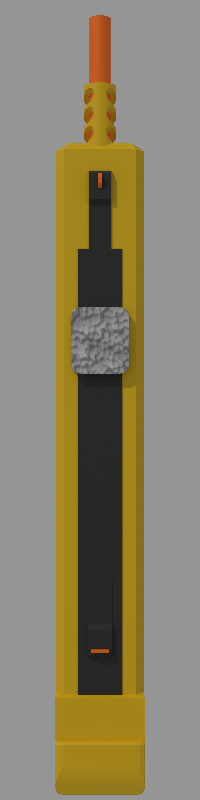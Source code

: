# Source: bug-gun.blend  (saved by Blender 3.4.6; exported with 4.5.12 LTS)
import bpy
from mathutils import Matrix  # noqa: F401  (used for matrix-valued properties, if any)

bpy.ops.wm.read_factory_settings(use_empty=True)
scene = bpy.context.scene
scene.name = 'Scene'

# ---- collections
col_collection = bpy.data.collections.new('Collection'); scene.collection.children.link(col_collection)
col_gun = bpy.data.collections.new('Gun'); col_collection.children.link(col_gun)

# ---- materials (node trees are filled in below, after node groups)
mat_highlight = bpy.data.materials.new('Highlight')
mat_highlight.use_transparent_shadow = False
mat_primary = bpy.data.materials.new('Primary')
mat_primary.use_transparent_shadow = False
mat_secondary = bpy.data.materials.new('Secondary')
mat_secondary.use_transparent_shadow = False
mat_mag = bpy.data.materials.new('Mag')
mat_mag.use_transparent_shadow = False

# ---- material node trees
mat_highlight.use_nodes = True; mat_highlight.node_tree.nodes.clear()
_N = mat_highlight.node_tree.nodes; _L = mat_highlight.node_tree.links
n0 = _N.new('ShaderNodeBsdfPrincipled'); n0.name = 'Principled BSDF'; n0.location = (10, 300)
n0.distribution = 'GGX'
n0.subsurface_method = 'RANDOM_WALK_SKIN'
n0.inputs[0].default_value = (1.0, 0.1702, 0.0, 1.0)
n0.inputs[3].default_value = 1.45
n0.inputs[27].default_value = (0.0, 0.0, 0.0, 1.0)
n0.inputs[28].default_value = 1.0
n1 = _N.new('ShaderNodeOutputMaterial'); n1.name = 'Material Output'; n1.location = (300, 300)
_L.new(n0.outputs[0], n1.inputs[0])
n1.is_active_output = True
mat_primary.use_nodes = True; mat_primary.node_tree.nodes.clear()
_N = mat_primary.node_tree.nodes; _L = mat_primary.node_tree.links
n0 = _N.new('ShaderNodeBsdfPrincipled'); n0.name = 'Principled BSDF'; n0.location = (10, 300)
n0.distribution = 'GGX'
n0.subsurface_method = 'RANDOM_WALK_SKIN'
n0.inputs[0].default_value = (0.8, 0.4993, 0.0, 1.0)
n0.inputs[3].default_value = 1.45
n0.inputs[27].default_value = (0.0, 0.0, 0.0, 1.0)
n0.inputs[28].default_value = 1.0
n1 = _N.new('ShaderNodeOutputMaterial'); n1.name = 'Material Output'; n1.location = (300, 300)
_L.new(n0.outputs[0], n1.inputs[0])
n1.is_active_output = True
mat_secondary.use_nodes = True; mat_secondary.node_tree.nodes.clear()
_N = mat_secondary.node_tree.nodes; _L = mat_secondary.node_tree.links
n0 = _N.new('ShaderNodeBsdfPrincipled'); n0.name = 'Principled BSDF'; n0.location = (10, 300)
n0.distribution = 'GGX'
n0.subsurface_method = 'RANDOM_WALK_SKIN'
n0.inputs[0].default_value = (0.02198, 0.02198, 0.02198, 1.0)
n0.inputs[3].default_value = 1.45
n0.inputs[27].default_value = (0.0, 0.0, 0.0, 1.0)
n0.inputs[28].default_value = 1.0
n1 = _N.new('ShaderNodeOutputMaterial'); n1.name = 'Material Output'; n1.location = (300, 300)
_L.new(n0.outputs[0], n1.inputs[0])
n1.is_active_output = True
mat_mag.use_nodes = True; mat_mag.node_tree.nodes.clear()
_N = mat_mag.node_tree.nodes; _L = mat_mag.node_tree.links
n0 = _N.new('ShaderNodeOutputMaterial'); n0.name = 'Material Output'; n0.location = (300, 300)
n1 = _N.new('ShaderNodeBsdfPrincipled'); n1.name = 'Principled BSDF'; n1.location = (10, 300)
n1.distribution = 'GGX'
n1.subsurface_method = 'RANDOM_WALK_SKIN'
n1.inputs[2].default_value = 1.0
n1.inputs[3].default_value = 1.45
n1.inputs[27].default_value = (0.0, 0.0, 0.0, 1.0)
n1.inputs[28].default_value = 1.0
n2 = _N.new('ShaderNodeTexNoise'); n2.name = 'Noise Texture'; n2.location = (-650, 187)
n2.noise_dimensions = '2D'
n2.inputs[2].default_value = 3.0
n2.inputs[4].default_value = 1.0
n3 = _N.new('ShaderNodeBump'); n3.name = 'Bump'; n3.location = (-236, 31)
n3.inputs[1].default_value = 1.0
n3.inputs[2].default_value = 1.0
n4 = _N.new('ShaderNodeRGBToBW'); n4.name = 'RGB to BW'; n4.location = (-433, 169)
_L.new(n1.outputs[0], n0.inputs[0])
_L.new(n2.outputs[1], n4.inputs[0])
_L.new(n4.outputs[0], n1.inputs[0])
_L.new(n3.outputs[0], n1.inputs[5])
_L.new(n4.outputs[0], n3.inputs[3])
n0.is_active_output = True

# ---- world
world_world = bpy.data.worlds.new('World'); scene.world = world_world
world_world.use_nodes = True; world_world.node_tree.nodes.clear()
_N = world_world.node_tree.nodes; _L = world_world.node_tree.links
n0 = _N.new('ShaderNodeOutputWorld'); n0.name = 'World Output'; n0.location = (300, 300)
n1 = _N.new('ShaderNodeBackground'); n1.name = 'Background'; n1.location = (10, 300)
n1.inputs[0].default_value = (1.0, 1.0, 1.0, 1.0)
n1.inputs[1].default_value = 0.3
_L.new(n1.outputs[0], n0.inputs[0])
n0.is_active_output = True
world_world.color = (0.05088, 0.05088, 0.05088)
world_world.use_sun_shadow = False
world_world.sun_shadow_jitter_overblur = 0.0

# ---- cameras
cam_camera = bpy.data.cameras.new('Camera')
cam_camera.clip_end = 100.0
cam_camera.ortho_scale = 7.314

# ---- lights
light_sun = bpy.data.lights.new('Sun', 'SUN')
light_sun.transmission_factor = 0.0
light_sun.energy = 1.0
light_sun.shadow_soft_size = 0.125

# ---- meshes
me_cylinder_003 = bpy.data.meshes.new('Cylinder.003')
me_cylinder_003.from_pydata([(4.441e-16, 2.0, 0.5), (4.441e-16, -3.0, 0.5), (0.09755, 2.0, 0.4904), (0.09755, -3.0, 0.4904), (0.1913, 2.0, 0.4619), (0.1913, -3.0, 0.4619), (0.2778, 2.0, 0.4157), (0.2778, -3.0, 0.4157), (0.3536, 2.0, 0.3536), (0.3536, -3.0, 0.3536), (0.4157, 2.0, 0.2778), (0.4157, -3.0, 0.2778), (0.4619, 2.0, 0.1913), (0.4619, -3.0, 0.1913), (0.4904, 2.0, 0.09755), (0.4904, -3.0, 0.09755), (0.5, 2.0, 0.0), (0.5, -3.0, 0.0), (0.4904, 2.0, -0.09755), (0.4904, -3.0, -0.09755), (0.4619, 2.0, -0.1913), (0.4619, -3.0, -0.1913), (0.4157, 2.0, -0.2778), (0.4157, -3.0, -0.2778), (0.3536, 2.0, -0.3536), (0.3536, -3.0, -0.3536), (0.2778, 2.0, -0.4157), (0.2778, -3.0, -0.4157), (0.1913, 2.0, -0.4619), (0.1913, -3.0, -0.4619), (0.09755, 2.0, -0.4904), (0.09755, -3.0, -0.4904), (4.441e-16, 2.0, -0.5), (4.441e-16, -3.0, -0.5), (-0.09755, 2.0, -0.4904), (-0.09755, -3.0, -0.4904), (-0.1913, 2.0, -0.4619), (-0.1913, -3.0, -0.4619), (-0.2778, 2.0, -0.4157), (-0.2778, -3.0, -0.4157), (-0.3536, 2.0, -0.3536), (-0.3536, -3.0, -0.3536), (-0.4157, 2.0, -0.2778), (-0.4157, -3.0, -0.2778), (-0.4619, 2.0, -0.1913), (-0.4619, -3.0, -0.1913), (-0.4904, 2.0, -0.09755), (-0.4904, -3.0, -0.09755), (-0.5, 2.0, 0.0), (-0.5, -3.0, 0.0), (-0.4904, 2.0, 0.09755), (-0.4904, -3.0, 0.09755), (-0.4619, 2.0, 0.1913), (-0.4619, -3.0, 0.1913), (-0.4157, 2.0, 0.2778), (-0.4157, -3.0, 0.2778), (-0.3536, 2.0, 0.3536), (-0.3536, -3.0, 0.3536), (-0.2778, 2.0, 0.4157), (-0.2778, -3.0, 0.4157), (-0.1913, 2.0, 0.4619), (-0.1913, -3.0, 0.4619), (-0.09755, 2.0, 0.4904), (-0.09755, -3.0, 0.4904)], [], [(0, 1, 3, 2), (2, 3, 5, 4), (4, 5, 7, 6), (6, 7, 9, 8), (8, 9, 11, 10), (10, 11, 13, 12), (12, 13, 15, 14), (14, 15, 17, 16), (16, 17, 19, 18), (18, 19, 21, 20), (20, 21, 23, 22), (22, 23, 25, 24), (24, 25, 27, 26), (26, 27, 29, 28), (28, 29, 31, 30), (30, 31, 33, 32), (32, 33, 35, 34), (34, 35, 37, 36), (36, 37, 39, 38), (38, 39, 41, 40), (40, 41, 43, 42), (42, 43, 45, 44), (44, 45, 47, 46), (46, 47, 49, 48), (48, 49, 51, 50), (50, 51, 53, 52), (52, 53, 55, 54), (54, 55, 57, 56), (56, 57, 59, 58), (58, 59, 61, 60), (3, 1, 63, 61, 59, 57, 55, 53, 51, 49, 47, 45, 43, 41, 39, 37, 35, 33, 31, 29, 27, 25, 23, 21, 19, 17, 15, 13, 11, 9, 7, 5), (60, 61, 63, 62), (62, 63, 1, 0), (0, 2, 4, 6, 8, 10, 12, 14, 16, 18, 20, 22, 24, 26, 28, 30, 32, 34, 36, 38, 40, 42, 44, 46, 48, 50, 52, 54, 56, 58, 60, 62)])
_uv = me_cylinder_003.uv_layers.new(name='UVMap')
_uv.uv.foreach_set('vector', [1.0, 0.5, 1.0, 1.0, 0.9688, 1.0, 0.9688, 0.5, 0.9688, 0.5, 0.9688, 1.0, 0.9375, 1.0, 0.9375, 0.5, 0.9375, 0.5, 0.9375, 1.0, 0.9062, 1.0, 0.9062, 0.5, 0.9062, 0.5, 0.9062, 1.0, 0.875, 1.0, 0.875, 0.5, 0.875, 0.5, 0.875, 1.0, 0.8438, 1.0, 0.8438, 0.5, 0.8438, 0.5, 0.8438, 1.0, 0.8125, 1.0, 0.8125, 0.5, 0.8125, 0.5, 0.8125, 1.0, 0.7812, 1.0, 0.7812, 0.5, 0.7812, 0.5, 0.7812, 1.0, 0.75, 1.0, 0.75, 0.5, 0.75, 0.5, 0.75, 1.0, 0.7188, 1.0, 0.7188, 0.5, 0.7188, 0.5, 0.7188, 1.0, 0.6875, 1.0, 0.6875, 0.5, 0.6875, 0.5, 0.6875, 1.0, 0.6562, 1.0, 0.6562, 0.5, 0.6562, 0.5, 0.6562, 1.0, 0.625, 1.0, 0.625, 0.5, 0.625, 0.5, 0.625, 1.0, 0.5938, 1.0, 0.5938, 0.5, 0.5938, 0.5, 0.5938, 1.0, 0.5625, 1.0, 0.5625, 0.5, 0.5625, 0.5, 0.5625, 1.0, 0.5312, 1.0, 0.5312, 0.5, 0.5312, 0.5, 0.5312, 1.0, 0.5, 1.0, 0.5, 0.5, 0.5, 0.5, 0.5, 1.0, 0.4688, 1.0, 0.4688, 0.5, 0.4688, 0.5, 0.4688, 1.0, 0.4375, 1.0, 0.4375, 0.5, 0.4375, 0.5, 0.4375, 1.0, 0.4062, 1.0, 0.4062, 0.5, 0.4062, 0.5, 0.4062, 1.0, 0.375, 1.0, 0.375, 0.5, 0.375, 0.5, 0.375, 1.0, 0.3438, 1.0, 0.3438, 0.5, 0.3438, 0.5, 0.3438, 1.0, 0.3125, 1.0, 0.3125, 0.5, 0.3125, 0.5, 0.3125, 1.0, 0.2812, 1.0, 0.2812, 0.5, 0.2812, 0.5, 0.2812, 1.0, 0.25, 1.0, 0.25, 0.5, 0.25, 0.5, 0.25, 1.0, 0.2188, 1.0, 0.2188, 0.5, 0.2188, 0.5, 0.2188, 1.0, 0.1875, 1.0, 0.1875, 0.5, 0.1875, 0.5, 0.1875, 1.0, 0.1562, 1.0, 0.1562, 0.5, 0.1562, 0.5, 0.1562, 1.0, 0.125, 1.0, 0.125, 0.5, 0.125, 0.5, 0.125, 1.0, 0.09375, 1.0, 0.09375, 0.5, 0.09375, 0.5, 0.09375, 1.0, 0.0625, 1.0, 0.0625, 0.5, 0.2968, 0.4854, 0.25, 0.49, 0.2032, 0.4854, 0.1582, 0.4717, 0.1167, 0.4496, 0.08029, 0.4197, 0.05045, 0.3833, 0.02827, 0.3418, 0.01461, 0.2968, 0.01, 0.25, 0.01461, 0.2032, 0.02827, 0.1582, 0.05045, 0.1167, 0.08029, 0.08029, 0.1167, 0.05045, 0.1582, 0.02827, 0.2032, 0.01461, 0.25, 0.01, 0.2968, 0.01461, 0.3418, 0.02827, 0.3833, 0.05045, 0.4197, 0.08029, 0.4496, 0.1167, 0.4717, 0.1582, 0.4854, 0.2032, 0.49, 0.25, 0.4854, 0.2968, 0.4717, 0.3418, 0.4496, 0.3833, 0.4197, 0.4197, 0.3833, 0.4496, 0.3418, 0.4717, 0.0625, 0.5, 0.0625, 1.0, 0.03125, 1.0, 0.03125, 0.5, 0.03125, 0.5, 0.03125, 1.0, 0.0, 1.0, 0.0, 0.5, 0.75, 0.49, 0.7968, 0.4854, 0.8418, 0.4717, 0.8833, 0.4496, 0.9197, 0.4197, 0.9496, 0.3833, 0.9717, 0.3418, 0.9854, 0.2968, 0.99, 0.25, 0.9854, 0.2032, 0.9717, 0.1582, 0.9496, 0.1167, 0.9197, 0.08029, 0.8833, 0.05045, 0.8418, 0.02827, 0.7968, 0.01461, 0.75, 0.01, 0.7032, 0.01461, 0.6582, 0.02827, 0.6167, 0.05045, 0.5803, 0.08029, 0.5504, 0.1167, 0.5283, 0.1582, 0.5146, 0.2032, 0.51, 0.25, 0.5146, 0.2968, 0.5283, 0.3418, 0.5504, 0.3833, 0.5803, 0.4197, 0.6167, 0.4496, 0.6582, 0.4717, 0.7032, 0.4854])
me_cylinder_003.materials.append(mat_highlight)
me_cylinder_003.update()
me_cylinder_002 = bpy.data.meshes.new('Cylinder.002')
me_cylinder_002.from_pydata([(5.329e-16, 1.0, 0.6), (5.329e-16, -2.0, 0.6), (0.1171, 1.0, 0.5885), (0.1171, -2.0, 0.5885), (0.2296, 1.0, 0.5543), (0.2296, -2.0, 0.5543), (0.3333, 1.0, 0.4989), (0.3333, -2.0, 0.4989), (0.4243, 1.0, 0.4243), (0.4243, -2.0, 0.4243), (0.4989, 1.0, 0.3333), (0.4989, -2.0, 0.3333), (0.5543, 1.0, 0.2296), (0.5543, -2.0, 0.2296), (0.5885, 1.0, 0.1171), (0.5885, -2.0, 0.1171), (0.6, 1.0, 0.0), (0.6, -2.0, 0.0), (0.5885, 1.0, -0.1171), (0.5885, -2.0, -0.1171), (0.5543, 1.0, -0.2296), (0.5543, -2.0, -0.2296), (0.4989, 1.0, -0.3333), (0.4989, -2.0, -0.3333), (0.4243, 1.0, -0.4243), (0.4243, -2.0, -0.4243), (0.3333, 1.0, -0.4989), (0.3333, -2.0, -0.4989), (0.2296, 1.0, -0.5543), (0.2296, -2.0, -0.5543), (0.1171, 1.0, -0.5885), (0.1171, -2.0, -0.5885), (5.329e-16, 1.0, -0.6), (5.329e-16, -2.0, -0.6), (-0.1171, 1.0, -0.5885), (-0.1171, -2.0, -0.5885), (-0.2296, 1.0, -0.5543), (-0.2296, -2.0, -0.5543), (-0.3333, 1.0, -0.4989), (-0.3333, -2.0, -0.4989), (-0.4243, 1.0, -0.4243), (-0.4243, -2.0, -0.4243), (-0.4989, 1.0, -0.3333), (-0.4989, -2.0, -0.3333), (-0.5543, 1.0, -0.2296), (-0.5543, -2.0, -0.2296), (-0.5885, 1.0, -0.1171), (-0.5885, -2.0, -0.1171), (-0.6, 1.0, 0.0), (-0.6, -2.0, 0.0), (-0.5885, 1.0, 0.1171), (-0.5885, -2.0, 0.1171), (-0.5543, 1.0, 0.2296), (-0.5543, -2.0, 0.2296), (-0.4989, 1.0, 0.3333), (-0.4989, -2.0, 0.3333), (-0.4243, 1.0, 0.4243), (-0.4243, -2.0, 0.4243), (-0.3333, 1.0, 0.4989), (-0.3333, -2.0, 0.4989), (-0.2296, 1.0, 0.5543), (-0.2296, -2.0, 0.5543), (-0.1171, 1.0, 0.5885), (-0.1171, -2.0, 0.5885)], [], [(0, 1, 3, 2), (2, 3, 5, 4), (4, 5, 7, 6), (6, 7, 9, 8), (8, 9, 11, 10), (10, 11, 13, 12), (12, 13, 15, 14), (14, 15, 17, 16), (16, 17, 19, 18), (18, 19, 21, 20), (20, 21, 23, 22), (22, 23, 25, 24), (24, 25, 27, 26), (26, 27, 29, 28), (28, 29, 31, 30), (30, 31, 33, 32), (32, 33, 35, 34), (34, 35, 37, 36), (36, 37, 39, 38), (38, 39, 41, 40), (40, 41, 43, 42), (42, 43, 45, 44), (44, 45, 47, 46), (46, 47, 49, 48), (48, 49, 51, 50), (50, 51, 53, 52), (52, 53, 55, 54), (54, 55, 57, 56), (56, 57, 59, 58), (58, 59, 61, 60), (3, 1, 63, 61, 59, 57, 55, 53, 51, 49, 47, 45, 43, 41, 39, 37, 35, 33, 31, 29, 27, 25, 23, 21, 19, 17, 15, 13, 11, 9, 7, 5), (60, 61, 63, 62), (62, 63, 1, 0), (0, 2, 4, 6, 8, 10, 12, 14, 16, 18, 20, 22, 24, 26, 28, 30, 32, 34, 36, 38, 40, 42, 44, 46, 48, 50, 52, 54, 56, 58, 60, 62)])
_uv = me_cylinder_002.uv_layers.new(name='UVMap')
_uv.uv.foreach_set('vector', [1.0, 0.5, 1.0, 1.0, 0.9688, 1.0, 0.9688, 0.5, 0.9688, 0.5, 0.9688, 1.0, 0.9375, 1.0, 0.9375, 0.5, 0.9375, 0.5, 0.9375, 1.0, 0.9062, 1.0, 0.9062, 0.5, 0.9062, 0.5, 0.9062, 1.0, 0.875, 1.0, 0.875, 0.5, 0.875, 0.5, 0.875, 1.0, 0.8438, 1.0, 0.8438, 0.5, 0.8438, 0.5, 0.8438, 1.0, 0.8125, 1.0, 0.8125, 0.5, 0.8125, 0.5, 0.8125, 1.0, 0.7812, 1.0, 0.7812, 0.5, 0.7812, 0.5, 0.7812, 1.0, 0.75, 1.0, 0.75, 0.5, 0.75, 0.5, 0.75, 1.0, 0.7188, 1.0, 0.7188, 0.5, 0.7188, 0.5, 0.7188, 1.0, 0.6875, 1.0, 0.6875, 0.5, 0.6875, 0.5, 0.6875, 1.0, 0.6562, 1.0, 0.6562, 0.5, 0.6562, 0.5, 0.6562, 1.0, 0.625, 1.0, 0.625, 0.5, 0.625, 0.5, 0.625, 1.0, 0.5938, 1.0, 0.5938, 0.5, 0.5938, 0.5, 0.5938, 1.0, 0.5625, 1.0, 0.5625, 0.5, 0.5625, 0.5, 0.5625, 1.0, 0.5312, 1.0, 0.5312, 0.5, 0.5312, 0.5, 0.5312, 1.0, 0.5, 1.0, 0.5, 0.5, 0.5, 0.5, 0.5, 1.0, 0.4688, 1.0, 0.4688, 0.5, 0.4688, 0.5, 0.4688, 1.0, 0.4375, 1.0, 0.4375, 0.5, 0.4375, 0.5, 0.4375, 1.0, 0.4062, 1.0, 0.4062, 0.5, 0.4062, 0.5, 0.4062, 1.0, 0.375, 1.0, 0.375, 0.5, 0.375, 0.5, 0.375, 1.0, 0.3438, 1.0, 0.3438, 0.5, 0.3438, 0.5, 0.3438, 1.0, 0.3125, 1.0, 0.3125, 0.5, 0.3125, 0.5, 0.3125, 1.0, 0.2812, 1.0, 0.2812, 0.5, 0.2812, 0.5, 0.2812, 1.0, 0.25, 1.0, 0.25, 0.5, 0.25, 0.5, 0.25, 1.0, 0.2188, 1.0, 0.2188, 0.5, 0.2188, 0.5, 0.2188, 1.0, 0.1875, 1.0, 0.1875, 0.5, 0.1875, 0.5, 0.1875, 1.0, 0.1562, 1.0, 0.1562, 0.5, 0.1562, 0.5, 0.1562, 1.0, 0.125, 1.0, 0.125, 0.5, 0.125, 0.5, 0.125, 1.0, 0.09375, 1.0, 0.09375, 0.5, 0.09375, 0.5, 0.09375, 1.0, 0.0625, 1.0, 0.0625, 0.5, 0.2968, 0.4854, 0.25, 0.49, 0.2032, 0.4854, 0.1582, 0.4717, 0.1167, 0.4496, 0.08029, 0.4197, 0.05045, 0.3833, 0.02827, 0.3418, 0.01461, 0.2968, 0.01, 0.25, 0.01461, 0.2032, 0.02827, 0.1582, 0.05045, 0.1167, 0.08029, 0.08029, 0.1167, 0.05045, 0.1582, 0.02827, 0.2032, 0.01461, 0.25, 0.01, 0.2968, 0.01461, 0.3418, 0.02827, 0.3833, 0.05045, 0.4197, 0.08029, 0.4496, 0.1167, 0.4717, 0.1582, 0.4854, 0.2032, 0.49, 0.25, 0.4854, 0.2968, 0.4717, 0.3418, 0.4496, 0.3833, 0.4197, 0.4197, 0.3833, 0.4496, 0.3418, 0.4717, 0.0625, 0.5, 0.0625, 1.0, 0.03125, 1.0, 0.03125, 0.5, 0.03125, 0.5, 0.03125, 1.0, 0.0, 1.0, 0.0, 0.5, 0.75, 0.49, 0.7968, 0.4854, 0.8418, 0.4717, 0.8833, 0.4496, 0.9197, 0.4197, 0.9496, 0.3833, 0.9717, 0.3418, 0.9854, 0.2968, 0.99, 0.25, 0.9854, 0.2032, 0.9717, 0.1582, 0.9496, 0.1167, 0.9197, 0.08029, 0.8833, 0.05045, 0.8418, 0.02827, 0.7968, 0.01461, 0.75, 0.01, 0.7032, 0.01461, 0.6582, 0.02827, 0.6167, 0.05045, 0.5803, 0.08029, 0.5504, 0.1167, 0.5283, 0.1582, 0.5146, 0.2032, 0.51, 0.25, 0.5146, 0.2968, 0.5283, 0.3418, 0.5504, 0.3833, 0.5803, 0.4197, 0.6167, 0.4496, 0.6582, 0.4717, 0.7032, 0.4854])
me_cylinder_002.materials.append(mat_primary)
me_cylinder_002.update()
me_cylinder_004 = bpy.data.meshes.new('Cylinder.004')
me_cylinder_004.from_pydata([(0.0, -1.256, -1.25), (0.0, 3.46, 0.9549), (0.2439, -1.277, -1.247), (0.2439, 3.439, 0.9577), (0.4784, -1.34, -1.238), (0.4784, 3.376, 0.9661), (0.6945, -1.441, -1.225), (0.6945, 3.274, 0.9797), (0.8839, -1.579, -1.206), (0.8839, 3.137, 0.9981), (1.039, -1.746, -1.184), (1.039, 2.97, 1.02), (1.155, -1.936, -1.159), (1.155, 2.78, 1.046), (1.226, -2.143, -1.131), (1.226, 2.573, 1.074), (1.25, -2.358, -1.102), (1.25, 2.358, 1.102), (1.226, -2.573, -1.074), (1.226, 2.143, 1.131), (1.155, -2.78, -1.046), (1.155, 1.936, 1.159), (1.039, -2.97, -1.02), (1.039, 1.746, 1.184), (0.8839, -3.137, -0.9981), (0.8839, 1.579, 1.206), (0.6945, -3.274, -0.9797), (0.6945, 1.441, 1.225), (0.4784, -3.376, -0.9661), (0.4784, 1.34, 1.238), (0.2439, -3.439, -0.9577), (0.2439, 1.277, 1.247), (0.0, -3.46, -0.9549), (0.0, 1.256, 1.25), (-0.2439, -3.439, -0.9577), (-0.2439, 1.277, 1.247), (-0.4784, -3.376, -0.9661), (-0.4784, 1.34, 1.238), (-0.6945, -3.274, -0.9797), (-0.6945, 1.441, 1.225), (-0.8839, -3.137, -0.9981), (-0.8839, 1.579, 1.206), (-1.039, -2.97, -1.02), (-1.039, 1.746, 1.184), (-1.155, -2.78, -1.046), (-1.155, 1.936, 1.159), (-1.226, -2.573, -1.074), (-1.226, 2.143, 1.131), (-1.25, -2.358, -1.102), (-1.25, 2.358, 1.102), (-1.226, -2.143, -1.131), (-1.226, 2.573, 1.074), (-1.155, -1.936, -1.159), (-1.155, 2.78, 1.046), (-1.039, -1.746, -1.184), (-1.039, 2.97, 1.02), (-0.8839, -1.579, -1.206), (-0.8839, 3.137, 0.9981), (-0.6945, -1.441, -1.225), (-0.6945, 3.274, 0.9797), (-0.4784, -1.34, -1.238), (-0.4784, 3.376, 0.9661), (-0.2439, -1.277, -1.247), (-0.2439, 3.439, 0.9577)], [], [(0, 1, 3, 2), (2, 3, 5, 4), (4, 5, 7, 6), (6, 7, 9, 8), (8, 9, 11, 10), (10, 11, 13, 12), (12, 13, 15, 14), (14, 15, 17, 16), (16, 17, 19, 18), (18, 19, 21, 20), (20, 21, 23, 22), (22, 23, 25, 24), (24, 25, 27, 26), (26, 27, 29, 28), (28, 29, 31, 30), (30, 31, 33, 32), (32, 33, 35, 34), (34, 35, 37, 36), (36, 37, 39, 38), (38, 39, 41, 40), (40, 41, 43, 42), (42, 43, 45, 44), (44, 45, 47, 46), (46, 47, 49, 48), (48, 49, 51, 50), (50, 51, 53, 52), (52, 53, 55, 54), (54, 55, 57, 56), (56, 57, 59, 58), (58, 59, 61, 60), (3, 1, 63, 61, 59, 57, 55, 53, 51, 49, 47, 45, 43, 41, 39, 37, 35, 33, 31, 29, 27, 25, 23, 21, 19, 17, 15, 13, 11, 9, 7, 5), (60, 61, 63, 62), (62, 63, 1, 0), (0, 2, 4, 6, 8, 10, 12, 14, 16, 18, 20, 22, 24, 26, 28, 30, 32, 34, 36, 38, 40, 42, 44, 46, 48, 50, 52, 54, 56, 58, 60, 62)])
_uv = me_cylinder_004.uv_layers.new(name='UVMap')
_uv.uv.foreach_set('vector', [1.0, 0.5, 1.0, 1.0, 0.9688, 1.0, 0.9688, 0.5, 0.9688, 0.5, 0.9688, 1.0, 0.9375, 1.0, 0.9375, 0.5, 0.9375, 0.5, 0.9375, 1.0, 0.9062, 1.0, 0.9062, 0.5, 0.9062, 0.5, 0.9062, 1.0, 0.875, 1.0, 0.875, 0.5, 0.875, 0.5, 0.875, 1.0, 0.8438, 1.0, 0.8438, 0.5, 0.8438, 0.5, 0.8438, 1.0, 0.8125, 1.0, 0.8125, 0.5, 0.8125, 0.5, 0.8125, 1.0, 0.7812, 1.0, 0.7812, 0.5, 0.7812, 0.5, 0.7812, 1.0, 0.75, 1.0, 0.75, 0.5, 0.75, 0.5, 0.75, 1.0, 0.7188, 1.0, 0.7188, 0.5, 0.7188, 0.5, 0.7188, 1.0, 0.6875, 1.0, 0.6875, 0.5, 0.6875, 0.5, 0.6875, 1.0, 0.6562, 1.0, 0.6562, 0.5, 0.6562, 0.5, 0.6562, 1.0, 0.625, 1.0, 0.625, 0.5, 0.625, 0.5, 0.625, 1.0, 0.5938, 1.0, 0.5938, 0.5, 0.5938, 0.5, 0.5938, 1.0, 0.5625, 1.0, 0.5625, 0.5, 0.5625, 0.5, 0.5625, 1.0, 0.5312, 1.0, 0.5312, 0.5, 0.5312, 0.5, 0.5312, 1.0, 0.5, 1.0, 0.5, 0.5, 0.5, 0.5, 0.5, 1.0, 0.4688, 1.0, 0.4688, 0.5, 0.4688, 0.5, 0.4688, 1.0, 0.4375, 1.0, 0.4375, 0.5, 0.4375, 0.5, 0.4375, 1.0, 0.4062, 1.0, 0.4062, 0.5, 0.4062, 0.5, 0.4062, 1.0, 0.375, 1.0, 0.375, 0.5, 0.375, 0.5, 0.375, 1.0, 0.3438, 1.0, 0.3438, 0.5, 0.3438, 0.5, 0.3438, 1.0, 0.3125, 1.0, 0.3125, 0.5, 0.3125, 0.5, 0.3125, 1.0, 0.2812, 1.0, 0.2812, 0.5, 0.2812, 0.5, 0.2812, 1.0, 0.25, 1.0, 0.25, 0.5, 0.25, 0.5, 0.25, 1.0, 0.2188, 1.0, 0.2188, 0.5, 0.2188, 0.5, 0.2188, 1.0, 0.1875, 1.0, 0.1875, 0.5, 0.1875, 0.5, 0.1875, 1.0, 0.1562, 1.0, 0.1562, 0.5, 0.1562, 0.5, 0.1562, 1.0, 0.125, 1.0, 0.125, 0.5, 0.125, 0.5, 0.125, 1.0, 0.09375, 1.0, 0.09375, 0.5, 0.09375, 0.5, 0.09375, 1.0, 0.0625, 1.0, 0.0625, 0.5, 0.2968, 0.4854, 0.25, 0.49, 0.2032, 0.4854, 0.1582, 0.4717, 0.1167, 0.4496, 0.08029, 0.4197, 0.05045, 0.3833, 0.02827, 0.3418, 0.01461, 0.2968, 0.01, 0.25, 0.01461, 0.2032, 0.02827, 0.1582, 0.05045, 0.1167, 0.08029, 0.08029, 0.1167, 0.05045, 0.1582, 0.02827, 0.2032, 0.01461, 0.25, 0.01, 0.2968, 0.01461, 0.3418, 0.02827, 0.3833, 0.05045, 0.4197, 0.08029, 0.4496, 0.1167, 0.4717, 0.1582, 0.4854, 0.2032, 0.49, 0.25, 0.4854, 0.2968, 0.4717, 0.3418, 0.4496, 0.3833, 0.4197, 0.4197, 0.3833, 0.4496, 0.3418, 0.4717, 0.0625, 0.5, 0.0625, 1.0, 0.03125, 1.0, 0.03125, 0.5, 0.03125, 0.5, 0.03125, 1.0, 0.0, 1.0, 0.0, 0.5, 0.75, 0.49, 0.7968, 0.4854, 0.8418, 0.4717, 0.8833, 0.4496, 0.9197, 0.4197, 0.9496, 0.3833, 0.9717, 0.3418, 0.9854, 0.2968, 0.99, 0.25, 0.9854, 0.2032, 0.9717, 0.1582, 0.9496, 0.1167, 0.9197, 0.08029, 0.8833, 0.05045, 0.8418, 0.02827, 0.7968, 0.01461, 0.75, 0.01, 0.7032, 0.01461, 0.6582, 0.02827, 0.6167, 0.05045, 0.5803, 0.08029, 0.5504, 0.1167, 0.5283, 0.1582, 0.5146, 0.2032, 0.51, 0.25, 0.5146, 0.2968, 0.5283, 0.3418, 0.5504, 0.3833, 0.5803, 0.4197, 0.6167, 0.4496, 0.6582, 0.4717, 0.7032, 0.4854])
me_cylinder_004.update()
me_cube = bpy.data.meshes.new('Cube')
me_cube.from_pydata([(2.0, 6.0, -1.0), (2.0, -20.53, -1.0), (0.0, 6.0, -1.0), (0.0, -20.53, 1.0), (0.0, -20.53, -1.0), (2.0, -20.53, 0.6), (1.6, -20.53, 1.0), (0.0, 6.645, 1.0), (0.0, 7.0, 0.6827), (1.453, 7.0, 0.6452), (1.6, 6.645, 1.0), (2.0, 6.765, 0.2241), (2.0, 6.645, 0.6)], [], [(10, 7, 3, 6), (2, 0, 1, 4), (10, 6, 5, 12), (0, 11, 12, 5, 1), (4, 3, 7, 8, 2), (11, 9, 10, 12), (7, 10, 9, 8), (2, 8, 9, 11, 0)])
_uv = me_cube.uv_layers.new(name='UVMap')
_uv.uv.foreach_set('vector', [0.675, 0.5081, 0.875, 0.5081, 0.875, 0.75, 0.675, 0.75, 0.125, 0.5, 0.375, 0.5, 0.375, 0.75, 0.125, 0.75, 0.675, 0.5081, 0.675, 0.75, 0.575, 0.75, 0.575, 0.5081, 0.375, 0.5, 0.528, 0.5, 0.575, 0.5081, 0.575, 0.75, 0.375, 0.75, 0.375, 0.0, 0.625, 0.0, 0.625, 0.2419, 0.5853, 0.25, 0.375, 0.25, 0.528, 0.5, 0.5872, 0.4323, 0.625, 0.45, 0.575, 0.5, 0.625, 0.25, 0.625, 0.45, 0.5872, 0.4323, 0.5853, 0.25, 0.375, 0.25, 0.5853, 0.25, 0.5872, 0.4323, 0.528, 0.5, 0.375, 0.5])
me_cube.materials.append(mat_primary)
me_cube.use_mirror_vertex_groups = False
me_cube.update()
me_cube_002 = bpy.data.meshes.new('Cube.002')
me_cube_002.from_pydata([(-4.473e-07, -1.476, 1.798), (-4.473e-07, -0.3933, 1.798), (-1.192e-07, 0.4, 1.0), (-1.192e-07, -2.267, 1.0), (-0.2, -1.476, 1.798), (-0.2, -0.3933, 1.798), (-0.2, 0.4, 1.0), (-0.2, -2.267, 1.0)], [], [(1, 2, 3, 0), (3, 7, 4, 0), (1, 5, 6, 2), (1, 0, 4, 5), (5, 4, 7, 6)])
_uv = me_cube_002.uv_layers.new(name='UVMap')
_uv.uv.foreach_set('vector', [0.0, 0.0, 0.0, 0.0, 0.0, 0.0, 0.0, 0.0, 0.0, 0.0, 0.0, 0.0, 0.0, 0.0, 0.0, 0.0, 0.0, 0.0, 0.0, 0.0, 0.0, 0.0, 0.0, 0.0, 0.0, 0.0, 0.0, 0.0, 0.0, 0.0, 0.0, 0.0, 0.0, 0.0, 0.0, 0.0, 0.0, 0.0, 0.0, 0.0])
me_cube_002.materials.append(mat_highlight)
me_cube_002.update()
me_cube_001 = bpy.data.meshes.new('Cube.001')
me_cube_001.from_pydata([(-1.0, -5.0, 2.384e-07), (-1.192e-07, -13.0, 2.384e-07), (-1.0, 1.0, 2.384e-07), (-1.192e-07, -5.0, 2.384e-07), (-1.0, -13.0, 2.384e-07), (-1.192e-07, 1.0, 2.384e-07), (-1.0, 0.4, 1.0), (-1.0, 1.0, 0.4), (-1.192e-07, 1.0, 0.4), (-1.192e-07, 0.4, 1.0), (-1.0, -5.0, 0.2), (-1.0, -4.2, 1.0), (-1.192e-07, -4.2, 1.0), (-1.192e-07, -5.0, 0.2), (-1.0, -13.0, 0.2), (-1.192e-07, -13.0, 0.2)], [], [(2, 7, 8, 5), (1, 15, 14, 4), (12, 9, 6, 11), (2, 5, 3, 0), (10, 0, 4, 14), (6, 9, 8, 7), (5, 8, 9, 12, 13, 3), (12, 11, 10, 13), (0, 10, 11, 6, 7, 2), (13, 10, 14, 15), (0, 3, 1, 4), (3, 13, 15, 1)])
_uv = me_cube_001.uv_layers.new(name='UVMap')
_uv.uv.foreach_set('vector', [0.375, 0.25, 0.475, 0.25, 0.475, 0.5, 0.375, 0.5, 0.375, 0.75, 0.425, 0.75, 0.425, 1.0, 0.375, 1.0, 0.625, 0.7241, 0.625, 0.575, 0.625, 0.25, 0.625, 0.1031, 0.125, 0.5, 0.375, 0.5, 0.375, 0.75, 0.125, 0.75, 0.425, 0.01551, 0.375, 0.0, 0.375, 0.0, 0.425, 0.01551, 0.625, 0.25, 0.625, 0.5, 0.475, 0.5, 0.475, 0.25, 0.375, 0.5, 0.475, 0.5, 0.625, 0.575, 0.625, 0.7241, 0.425, 0.75, 0.375, 0.75, 0.625, 0.75, 0.625, 1.0, 0.425, 1.0, 0.425, 0.75, 0.375, 0.0, 0.425, 0.01551, 0.625, 0.09199, 0.625, 0.175, 0.475, 0.25, 0.375, 0.25, 0.425, 0.75, 0.425, 1.0, 0.425, 1.0, 0.425, 0.75, 0.125, 0.75, 0.375, 0.75, 0.375, 0.75, 0.125, 0.75, 0.375, 0.75, 0.425, 0.75, 0.425, 0.75, 0.375, 0.75])
me_cube_001.materials.append(mat_secondary)
me_cube_001.update()
me_cube_003 = bpy.data.meshes.new('Cube.003')
me_cube_003.from_pydata([(-1.0, -20.53, 1.0), (-1.0, -20.53, 1.05), (-1.0, 2.75, 1.0), (-1.0, 2.75, 1.05), (1.0, -20.53, 1.0), (1.0, -20.53, 1.05), (1.0, 2.75, 1.0), (1.0, 2.75, 1.05)], [], [(0, 1, 3, 2), (2, 3, 7, 6), (6, 7, 5, 4), (4, 5, 1, 0), (2, 6, 4, 0), (7, 3, 1, 5)])
_uv = me_cube_003.uv_layers.new(name='UVMap')
_uv.uv.foreach_set('vector', [0.375, 0.0, 0.625, 0.0, 0.625, 0.25, 0.375, 0.25, 0.375, 0.25, 0.625, 0.25, 0.625, 0.5, 0.375, 0.5, 0.375, 0.5, 0.625, 0.5, 0.625, 0.75, 0.375, 0.75, 0.375, 0.75, 0.625, 0.75, 0.625, 1.0, 0.375, 1.0, 0.125, 0.5, 0.375, 0.5, 0.375, 0.75, 0.125, 0.75, 0.625, 0.5, 0.875, 0.5, 0.875, 0.75, 0.625, 0.75])
me_cube_003.materials.append(mat_secondary)
me_cube_003.update()
me_cube_004 = bpy.data.meshes.new('Cube.004')
me_cube_004.from_pydata([(2.0, -20.53, -1.0), (0.0, -20.53, 1.0), (0.0, -20.53, -1.0), (2.0, -20.53, 0.6), (1.6, -20.53, 1.0), (0.0, -20.63, -1.0), (0.0, -20.63, 1.0), (2.0, -20.63, -1.0), (2.0, -20.63, 1.0), (0.0, -20.63, 1.2), (2.0, -20.63, 1.2), (0.0, -22.53, -1.0), (0.0, -22.53, 1.2), (2.0, -22.53, -1.0), (0.0, -25.03, -1.0), (2.0, -22.53, 1.2), (0.0, -24.48, 1.422), (0.0, -23.63, 1.6), (0.0, -24.2, 1.511), (0.0, -23.89, 1.576), (1.6, -23.63, 1.6), (2.0, -24.48, 1.421), (1.8, -23.89, 1.576), (1.946, -24.21, 1.51), (2.0, -24.48, 1.421), (2.0, -24.44, 1.2), (1.912, -24.75, 1.313), (2.0, -24.67, 1.299), (1.946, -24.83, 1.223), (1.697, -25.03, 1.112), (1.697, -24.95, 1.233), (1.84, -24.95, 1.162), (2.0, -24.95, 0.8971), (1.912, -25.03, 0.8971), (1.94, -24.95, 1.049), (2.0, -24.66, 1.242), (2.0, -24.73, 1.112), (1.97, -24.83, 1.172), (0.0, -25.03, 1.112), (0.0, -24.95, 1.233), (0.0, -24.95, 1.2), (0.0, -25.02, 1.16), (0.0, -24.99, 1.205), (1.697, -24.95, 1.233), (1.697, -25.03, 1.112), (1.59, -24.99, 1.205), (1.59, -25.02, 1.16), (2.0, -24.95, -1.0), (1.912, -25.03, -1.0), (1.988, -24.99, -1.0), (1.956, -25.02, -1.0), (1.912, -25.03, 0.897), (2.0, -24.95, 0.8971), (1.956, -25.02, 0.7902), (1.988, -24.99, 0.7902), (0.0, -22.64, 1.6), (0.0, -22.53, 1.495), (1.593, -22.53, 1.495), (1.6, -22.64, 1.6), (2.0, -22.53, 1.2), (2.0, -22.64, 1.413), (1.77, -22.53, 1.472), (1.8, -22.64, 1.575), (1.871, -22.53, 1.425), (1.946, -22.64, 1.507)], [], [(4, 1, 9, 10), (8, 10, 15), (3, 4, 8), (2, 0, 7, 5), (0, 3, 8, 7), (1, 2, 5, 6), (1, 6, 9), (8, 4, 10), (6, 5, 11, 12), (13, 15, 25, 36, 32, 52, 47), (12, 11, 14, 38, 40), (10, 9, 12, 15), (5, 7, 13, 11), (7, 8, 15, 13), (9, 6, 12), (43, 45, 46, 44, 29, 31, 30), (11, 13, 47, 49, 50, 48, 14), (22, 62, 58, 20), (51, 53, 54, 52, 32, 34, 33), (15, 12, 56, 57, 61, 63, 59), (23, 64, 62, 22), (24, 27, 35, 25, 15, 59, 60, 21), (16, 21, 23, 18), (18, 23, 22, 19), (19, 22, 20, 17), (39, 43, 30, 26, 24, 21, 16), (24, 26, 28, 27), (26, 30, 31, 28), (29, 33, 34, 31), (32, 36, 37, 34), (25, 35, 37, 36), (35, 27, 28, 37), (28, 31, 34, 37), (21, 60, 64, 23), (38, 41, 40), (41, 42, 40), (42, 39, 40), (43, 39, 42, 45), (45, 42, 41, 46), (46, 41, 38, 44), (58, 55, 17, 20), (51, 48, 50, 53), (53, 50, 49, 54), (54, 49, 47, 52), (48, 51, 33, 29, 44, 38, 14), (59, 63, 64, 60), (63, 61, 62, 64), (61, 57, 58, 62), (57, 56, 55, 58), (12, 40, 39, 16, 18, 19, 17, 55, 56)])
_uv = me_cube_004.uv_layers.new(name='UVMap')
_uv.uv.foreach_set('vector', [0.675, 0.75, 0.875, 0.75, 0.875, 0.75, 0.675, 0.75, 0.575, 0.75, 0.575, 0.75, 0.575, 0.75, 0.575, 0.75, 0.675, 0.75, 0.575, 0.75, 0.125, 0.75, 0.375, 0.75, 0.375, 0.75, 0.125, 0.75, 0.375, 0.75, 0.575, 0.75, 0.575, 0.75, 0.375, 0.75, 0.625, 0.0, 0.375, 0.0, 0.375, 0.0, 0.625, 0.0, 0.625, 0.0, 0.625, 0.0, 0.625, 0.0, 0.575, 0.75, 0.675, 0.75, 0.575, 0.75, 0.625, 0.0, 0.375, 0.0, 0.375, 0.0, 0.625, 0.0, 0.375, 0.75, 0.575, 0.75, 0.575, 0.75, 0.567, 0.75, 0.5475, 0.75, 0.5475, 0.75, 0.375, 0.75, 0.625, 0.0, 0.375, 0.0, 0.375, 0.0, 0.615, 0.0, 0.625, 0.0, 0.675, 0.75, 0.875, 0.75, 0.875, 0.75, 0.675, 0.75, 0.125, 0.75, 0.375, 0.75, 0.375, 0.75, 0.125, 0.75, 0.375, 0.75, 0.575, 0.75, 0.575, 0.75, 0.375, 0.75, 0.625, 0.0, 0.625, 0.0, 0.625, 0.0, 0.625, 0.8303, 0.6246, 0.8409, 0.6204, 0.8403, 0.615, 0.8289, 0.615, 0.8289, 0.625, 0.816, 0.625, 0.8303, 0.125, 0.75, 0.375, 0.75, 0.375, 0.75, 0.3735, 0.75, 0.3695, 0.75, 0.364, 0.75, 0.125, 0.75, 0.675, 0.75, 0.675, 0.75, 0.715, 0.75, 0.715, 0.75, 0.5475, 0.75, 0.5377, 0.75, 0.5377, 0.75, 0.5475, 0.75, 0.5475, 0.75, 0.5613, 0.75, 0.5475, 0.75, 0.675, 0.75, 0.875, 0.75, 0.875, 0.75, 0.7157, 0.75, 0.698, 0.75, 0.6879, 0.75, 0.675, 0.75, 0.575, 0.75, 0.575, 0.75, 0.575, 0.75, 0.575, 0.75, 0.575, 0.75, 0.575, 0.75, 0.575, 0.75, 0.575, 0.75, 0.575, 0.75, 0.575, 0.75, 0.575, 0.75, 0.575, 0.75, 0.625, 1.0, 0.625, 0.8, 0.625, 0.8054, 0.625, 1.0, 0.875, 0.75, 0.6804, 0.75, 0.695, 0.75, 0.875, 0.75, 0.875, 0.75, 0.695, 0.75, 0.715, 0.75, 0.875, 0.75, 0.625, 1.0, 0.625, 0.8303, 0.625, 0.8303, 0.625, 0.8088, 0.625, 0.8, 0.625, 0.8, 0.625, 1.0, 0.625, 0.8, 0.625, 0.8088, 0.625, 0.8, 0.625, 0.8, 0.625, 0.8088, 0.625, 0.8303, 0.625, 0.816, 0.625, 0.8, 0.615, 0.8289, 0.5906, 0.8026, 0.6079, 0.7966, 0.625, 0.816, 0.5475, 0.75, 0.567, 0.75, 0.575, 0.75, 0.5613, 0.75, 0.575, 0.75, 0.575, 0.75, 0.575, 0.75, 0.567, 0.75, 0.575, 0.75, 0.575, 0.75, 0.575, 0.75, 0.575, 0.75, 0.575, 0.75, 0.625, 0.816, 0.6079, 0.8029, 0.5724, 0.75, 0.575, 0.75, 0.575, 0.75, 0.575, 0.75, 0.575, 0.75, 0.615, 0.0, 0.6205, 0.0, 0.625, 0.0, 0.6205, 0.0, 0.625, 0.0, 0.625, 0.0, 0.625, 0.0, 0.625, 0.0, 0.625, 0.0, 0.625, 0.8303, 0.625, 1.0, 0.625, 1.0, 0.6246, 0.8409, 0.6246, 0.8409, 0.625, 1.0, 0.6205, 1.0, 0.6204, 0.8403, 0.6204, 0.8403, 0.6205, 1.0, 0.615, 1.0, 0.615, 0.8289, 0.715, 0.75, 0.875, 0.75, 0.875, 0.75, 0.715, 0.75, 0.5906, 0.8026, 0.375, 0.761, 0.375, 0.75, 0.5574, 0.7865, 0.5209, 0.75, 0.375, 0.75, 0.375, 0.75, 0.5377, 0.75, 0.5377, 0.75, 0.375, 0.75, 0.375, 0.75, 0.5475, 0.75, 0.375, 0.761, 0.5906, 0.8026, 0.5906, 0.8026, 0.615, 0.8289, 0.615, 0.8289, 0.615, 1.0, 0.375, 1.0, 0.675, 0.75, 0.6879, 0.75, 0.6804, 0.75, 0.675, 0.75, 0.6879, 0.75, 0.698, 0.75, 0.695, 0.75, 0.6804, 0.75, 0.698, 0.75, 0.7157, 0.75, 0.715, 0.75, 0.695, 0.75, 0.7157, 0.75, 0.875, 0.75, 0.875, 0.75, 0.715, 0.75, 0.625, 0.0, 0.625, 0.0, 0.625, 0.0, 0.625, 0.0, 0.625, 0.0, 0.625, 0.0, 0.625, 0.0, 0.625, 0.0, 0.625, 0.0])
me_cube_004.materials.append(mat_primary)
me_cube_004.use_mirror_vertex_groups = False
me_cube_004.update()
me_cube_005 = bpy.data.meshes.new('Cube.005')
me_cube_005.from_pydata([(-1.0, -5.0, 2.384e-07), (-1.192e-07, -13.0, 2.384e-07), (-1.0, 1.0, 2.384e-07), (-1.192e-07, -5.0, 2.384e-07), (-1.0, -13.0, 2.384e-07), (-1.192e-07, 1.0, 2.384e-07), (-1.0, 0.4, 1.0), (-1.0, 1.0, 0.4), (-1.192e-07, 1.0, 0.4), (-1.192e-07, 0.4, 1.0), (-1.0, -5.0, 0.2), (-1.0, -4.2, 1.0), (-1.192e-07, -4.2, 1.0), (-1.192e-07, -5.0, 0.2), (-1.0, -13.0, 0.2), (-1.192e-07, -13.0, 0.2)], [], [(2, 7, 8, 5), (1, 15, 14, 4), (12, 9, 6, 11), (2, 5, 3, 0), (10, 0, 4, 14), (6, 9, 8, 7), (5, 8, 9, 12, 13, 3), (12, 11, 10, 13), (0, 10, 11, 6, 7, 2), (13, 10, 14, 15), (0, 3, 1, 4), (3, 13, 15, 1)])
_uv = me_cube_005.uv_layers.new(name='UVMap')
_uv.uv.foreach_set('vector', [0.375, 0.25, 0.475, 0.25, 0.475, 0.5, 0.375, 0.5, 0.375, 0.75, 0.425, 0.75, 0.425, 1.0, 0.375, 1.0, 0.625, 0.7241, 0.625, 0.575, 0.625, 0.25, 0.625, 0.1031, 0.125, 0.5, 0.375, 0.5, 0.375, 0.75, 0.125, 0.75, 0.425, 0.01551, 0.375, 0.0, 0.375, 0.0, 0.425, 0.01551, 0.625, 0.25, 0.625, 0.5, 0.475, 0.5, 0.475, 0.25, 0.375, 0.5, 0.475, 0.5, 0.625, 0.575, 0.625, 0.7241, 0.425, 0.75, 0.375, 0.75, 0.625, 0.75, 0.625, 1.0, 0.425, 1.0, 0.425, 0.75, 0.375, 0.0, 0.425, 0.01551, 0.625, 0.09199, 0.625, 0.175, 0.475, 0.25, 0.375, 0.25, 0.425, 0.75, 0.425, 1.0, 0.425, 1.0, 0.425, 0.75, 0.125, 0.75, 0.375, 0.75, 0.375, 0.75, 0.125, 0.75, 0.375, 0.75, 0.425, 0.75, 0.425, 0.75, 0.375, 0.75])
me_cube_005.materials.append(mat_secondary)
me_cube_005.update()
me_cube_006 = bpy.data.meshes.new('Cube.006')
me_cube_006.from_pydata([(-0.1, -0.1, -0.1), (-0.1, -0.1, 0.1), (-0.1, 0.1, -0.1), (-0.1, 0.1, 0.1), (0.1, -0.1, -0.1), (0.1, -0.1, 0.1), (0.1, 0.1, -0.1), (0.1, 0.1, 0.1)], [], [(0, 1, 3, 2), (2, 3, 7, 6), (6, 7, 5, 4), (4, 5, 1, 0), (2, 6, 4, 0), (7, 3, 1, 5)])
_uv = me_cube_006.uv_layers.new(name='UVMap')
_uv.uv.foreach_set('vector', [0.375, 0.0, 0.625, 0.0, 0.625, 0.25, 0.375, 0.25, 0.375, 0.25, 0.625, 0.25, 0.625, 0.5, 0.375, 0.5, 0.375, 0.5, 0.625, 0.5, 0.625, 0.75, 0.375, 0.75, 0.375, 0.75, 0.625, 0.75, 0.625, 1.0, 0.375, 1.0, 0.125, 0.5, 0.375, 0.5, 0.375, 0.75, 0.125, 0.75, 0.625, 0.5, 0.875, 0.5, 0.875, 0.75, 0.625, 0.75])
me_cube_006.materials.append(mat_highlight)
me_cube_006.update()
me_cube_007 = bpy.data.meshes.new('Cube.007')
me_cube_007.from_pydata([(-0.7916, -1.0, -0.2), (-1.3, -0.6091, -0.2), (-1.046, -0.9476, -0.2), (-1.232, -0.8045, -0.2), (-1.3, -0.6091, 0.2), (-0.7916, -1.0, 0.2), (-1.232, -0.8045, 0.2), (-1.046, -0.9476, 0.2), (-1.3, 1.609, -0.2), (-0.7916, 2.0, -0.2), (-1.232, 1.805, -0.2), (-1.046, 1.948, -0.2), (-0.7916, 2.0, 0.2), (-1.3, 1.609, 0.2), (-1.046, 1.948, 0.2), (-1.232, 1.805, 0.2), (1.3, -0.6091, -0.2), (0.7916, -1.0, -0.2), (1.232, -0.8045, -0.2), (1.046, -0.9476, -0.2), (0.7916, -1.0, 0.2), (1.3, -0.6091, 0.2), (1.046, -0.9476, 0.2), (1.232, -0.8045, 0.2), (0.7916, 2.0, -0.2), (1.3, 1.609, -0.2), (1.046, 1.948, -0.2), (1.232, 1.805, -0.2), (1.3, 1.609, 0.2), (0.7916, 2.0, 0.2), (1.232, 1.805, 0.2), (1.046, 1.948, 0.2)], [], [(17, 20, 5, 0), (25, 28, 21, 16), (28, 30, 31, 29, 12, 14, 15, 13, 4, 6, 7, 5, 20, 22, 23, 21), (1, 4, 13, 8), (9, 12, 29, 24), (0, 5, 7, 2), (2, 7, 6, 3), (3, 6, 4, 1), (12, 9, 11, 14), (14, 11, 10, 15), (15, 10, 8, 13), (28, 25, 27, 30), (30, 27, 26, 31), (31, 26, 24, 29), (20, 17, 19, 22), (22, 19, 18, 23), (23, 18, 16, 21), (8, 10, 11, 9, 24, 26, 27, 25, 16, 18, 19, 17, 0, 2, 3, 1)])
_uv = me_cube_007.uv_layers.new(name='UVMap')
_uv.uv.foreach_set('vector', [0.375, 0.7989, 0.625, 0.7989, 0.625, 0.9511, 0.375, 0.9511, 0.375, 0.5489, 0.625, 0.5489, 0.625, 0.7011, 0.375, 0.7011, 0.625, 0.5489, 0.6315, 0.5244, 0.6494, 0.5065, 0.6739, 0.5, 0.8261, 0.5, 0.8506, 0.5065, 0.8685, 0.5244, 0.875, 0.5489, 0.875, 0.7011, 0.8685, 0.7256, 0.8506, 0.7435, 0.8261, 0.75, 0.6739, 0.75, 0.6494, 0.7435, 0.6315, 0.7256, 0.625, 0.7011, 0.375, 0.04887, 0.625, 0.04887, 0.625, 0.2011, 0.375, 0.2011, 0.375, 0.2989, 0.625, 0.2989, 0.625, 0.4511, 0.375, 0.4511, 0.375, 0.9511, 0.625, 0.9511, 0.625, 1.0, 0.375, 1.0, 0.375, 0.0, 0.625, 0.0, 0.625, 0.02443, 0.375, 0.02443, 0.375, 0.02443, 0.625, 0.02443, 0.625, 0.04887, 0.375, 0.04887, 0.625, 0.2989, 0.375, 0.2989, 0.375, 0.2744, 0.625, 0.2744, 0.625, 0.2744, 0.375, 0.2744, 0.375, 0.2256, 0.625, 0.2256, 0.625, 0.2256, 0.375, 0.2256, 0.375, 0.2011, 0.625, 0.2011, 0.625, 0.5489, 0.375, 0.5489, 0.375, 0.5244, 0.625, 0.5244, 0.625, 0.5244, 0.375, 0.5244, 0.375, 0.4756, 0.625, 0.4756, 0.625, 0.4756, 0.375, 0.4756, 0.375, 0.4511, 0.625, 0.4511, 0.625, 0.7989, 0.375, 0.7989, 0.375, 0.7744, 0.625, 0.7744, 0.625, 0.7744, 0.375, 0.7744, 0.375, 0.7256, 0.625, 0.7256, 0.625, 0.7256, 0.375, 0.7256, 0.375, 0.7011, 0.625, 0.7011, 0.125, 0.5489, 0.1315, 0.5244, 0.1494, 0.5065, 0.1739, 0.5, 0.3261, 0.5, 0.3506, 0.5065, 0.3685, 0.5244, 0.375, 0.5489, 0.375, 0.7011, 0.3685, 0.7256, 0.3506, 0.7435, 0.3261, 0.75, 0.1739, 0.75, 0.1494, 0.7435, 0.1315, 0.7256, 0.125, 0.7011])
me_cube_007.materials.append(mat_mag)
me_cube_007.update()

# ---- objects
ob_camera = bpy.data.objects.new('Camera', cam_camera)
ob_barrel = bpy.data.objects.new('Barrel', me_cylinder_003)
ob_barrel_shrowd = bpy.data.objects.new('Barrel.Shrowd', me_cylinder_002)
ob_barrel_shrowd_cutter = bpy.data.objects.new('Barrel.Shrowd.Cutter', me_cylinder_004)
ob_body = bpy.data.objects.new('Body', me_cube)
ob_front_sight = bpy.data.objects.new('Front Sight', me_cube_002)
ob_front_sight_holder = bpy.data.objects.new('Front Sight Holder', me_cube_001)
ob_phat_rail = bpy.data.objects.new('Phat Rail', me_cube_003)
ob_stock = bpy.data.objects.new('Stock', me_cube_004)
ob_rear_sight_holder = bpy.data.objects.new('Rear Sight Holder', me_cube_005)
ob_rear_sight = bpy.data.objects.new('Rear Sight', me_cube_006)
ob_mag = bpy.data.objects.new('Mag', me_cube_007)
ob_sun = bpy.data.objects.new('Sun', light_sun)

# ---- transforms, parenting, visibility, modifiers, constraints
ob_camera.location = (0.0, 3.84, 51.0)
ob_camera.lock_rotations_4d = False
ob_camera.empty_display_type = 'ARROWS'
ob_camera.color = (0.0, 0.0, 0.0, 0.0)
ob_camera.display_type = 'WIRE'
ob_camera.lineart.crease_threshold = 0.0
ob_barrel.location = (0.0, 17.84, 0.1)
ob_barrel.scale = (1.0, 1.728, 1.0)
ob_barrel_shrowd.location = (0.0, 16.93, 0.1)
ob_barrel_shrowd.scale = (1.25, 1.25, 1.25)
_m = ob_barrel_shrowd.modifiers.new('Boolean', 'BOOLEAN')
_m.object = ob_barrel_shrowd_cutter
ob_barrel_shrowd_cutter.location = (-0.6, 15.56, 0.0)
ob_barrel_shrowd_cutter.scale = (0.25, 0.25, 1.0)
ob_barrel_shrowd_cutter.hide_render = True
_m = ob_barrel_shrowd_cutter.modifiers.new('Array', 'ARRAY')
_m.count = 3
_m.relative_offset_displace = (0.0, 0.5, 0.0)
_m = ob_barrel_shrowd_cutter.modifiers.new('Mirror', 'MIRROR')
_m.mirror_object = ob_barrel_shrowd
ob_body.location = (0.0, 8.469, 0.0)
ob_body.lock_rotations_4d = False
ob_body.empty_display_type = 'ARROWS'
ob_body.lineart.crease_threshold = 0.0
_m = ob_body.modifiers.new('Mirror', 'MIRROR')
ob_front_sight.location = (0.0, 13.89, 1.0)
ob_front_sight.scale = (0.5127, 0.25, 0.25)
_m = ob_front_sight.modifiers.new('Mirror', 'MIRROR')
ob_front_sight_holder.location = (0.0, 13.89, 1.0)
ob_front_sight_holder.scale = (0.5127, 0.25, 0.25)
_m = ob_front_sight_holder.modifiers.new('Mirror', 'MIRROR')
ob_phat_rail.location = (0.0, 7.889, 0.0)
ob_stock.location = (0.0, 11.13, 0.0)
ob_stock.lock_rotations_4d = False
ob_stock.empty_display_type = 'ARROWS'
ob_stock.lineart.crease_threshold = 0.0
_m = ob_stock.modifiers.new('Mirror', 'MIRROR')
_m.use_clip = True
_m.merge_threshold = 0.1
ob_rear_sight_holder.location = (1.147e-06, -7.45, 1.05)
ob_rear_sight_holder.rotation_euler = (0.0, -0.0, 3.142)
ob_rear_sight_holder.scale = (0.5266, 0.25, 0.25)
_m = ob_rear_sight_holder.modifiers.new('Mirror', 'MIRROR')
ob_rear_sight.location = (1.091e-06, -7.368, 1.4)
ob_rear_sight.scale = (4.213, 0.5, 1.0)
ob_mag.location = (0.0, 6.0, 1.25)
ob_sun.location = (-8.0, 0.0, 14.0)
ob_sun.rotation_euler = (-0.7854, -0.7854, 0.0)

# ---- collection membership
col_collection.objects.link(ob_camera)
col_gun.objects.link(ob_barrel)
col_gun.objects.link(ob_barrel_shrowd)
col_gun.objects.link(ob_barrel_shrowd_cutter)
col_gun.objects.link(ob_body)
col_gun.objects.link(ob_front_sight)
col_gun.objects.link(ob_front_sight_holder)
col_gun.objects.link(ob_phat_rail)
col_gun.objects.link(ob_stock)
col_gun.objects.link(ob_rear_sight_holder)
col_gun.objects.link(ob_rear_sight)
col_gun.objects.link(ob_mag)
col_gun.objects.link(ob_sun)

# ---- scene / render settings (as saved in the file)
scene.camera = ob_camera
scene.frame_start = 1; scene.frame_end = 250; scene.frame_set(1)
scene.render.engine = 'BLENDER_EEVEE_NEXT'
scene.render.resolution_x = 80
scene.render.resolution_y = 320
scene.render.resolution_percentage = 66
scene.render.dither_intensity = 0.0
scene.render.filter_size = 0.0
scene.render.film_transparent = True
scene.render.line_thickness = 0.3
scene.cycles.sampling_pattern = 'TABULATED_SOBOL'
scene.cycles.use_light_tree = False
scene.cycles.pixel_filter_type = 'GAUSSIAN'
scene.cycles.filter_width = 0.01
scene.eevee.taa_samples = 1
scene.eevee.taa_render_samples = 1
scene.eevee.use_taa_reprojection = False
scene.eevee.use_gtao = True
scene.view_settings.view_transform = 'Standard'
bpy.context.view_layer.update()
